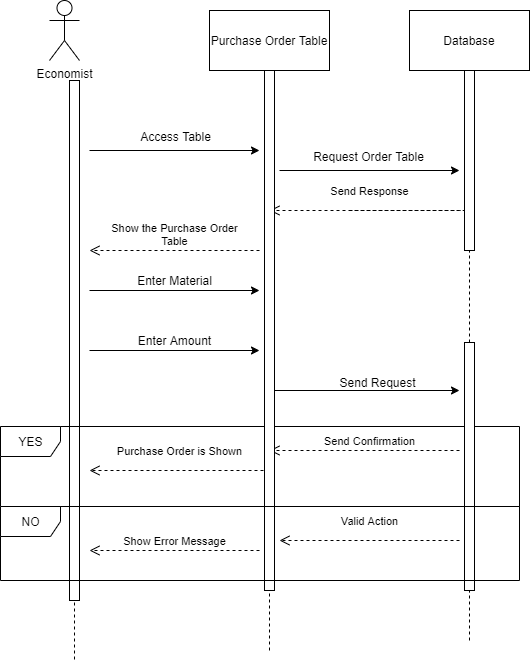

The diagram above was exported from draw.io. Its source (the exported page's mxGraphModel, read from the mxfile embedded in the PNG):
<mxGraphModel dx="1303" dy="700" grid="1" gridSize="10" guides="1" tooltips="1" connect="1" arrows="1" fold="1" page="1" pageScale="1" pageWidth="1100" pageHeight="850" background="#ffffff" math="0" shadow="0">
  <root>
    <mxCell id="0" />
    <mxCell id="1" parent="0" />
    <mxCell id="mTQcuRPo3lRnyQBEovRf-1" value="Economist" style="shape=umlActor;verticalLabelPosition=bottom;labelBackgroundColor=#ffffff;verticalAlign=top;html=1;outlineConnect=0;" vertex="1" parent="1">
      <mxGeometry x="80" y="10" width="30" height="60" as="geometry" />
    </mxCell>
    <mxCell id="mTQcuRPo3lRnyQBEovRf-2" value="Purchase Order Table" style="rounded=0;whiteSpace=wrap;html=1;" vertex="1" parent="1">
      <mxGeometry x="240" y="20" width="120" height="60" as="geometry" />
    </mxCell>
    <mxCell id="mTQcuRPo3lRnyQBEovRf-3" value="Database" style="rounded=0;whiteSpace=wrap;html=1;" vertex="1" parent="1">
      <mxGeometry x="440" y="20" width="120" height="60" as="geometry" />
    </mxCell>
    <mxCell id="mTQcuRPo3lRnyQBEovRf-6" value="" style="endArrow=none;dashed=1;html=1;entryX=0.5;entryY=1;entryDx=0;entryDy=0;" edge="1" parent="1" source="mTQcuRPo3lRnyQBEovRf-33" target="mTQcuRPo3lRnyQBEovRf-2">
      <mxGeometry width="50" height="50" relative="1" as="geometry">
        <mxPoint x="300" y="660" as="sourcePoint" />
        <mxPoint x="340" y="180" as="targetPoint" />
      </mxGeometry>
    </mxCell>
    <mxCell id="mTQcuRPo3lRnyQBEovRf-7" value="" style="endArrow=none;dashed=1;html=1;entryX=0.5;entryY=1;entryDx=0;entryDy=0;" edge="1" parent="1" source="mTQcuRPo3lRnyQBEovRf-35" target="mTQcuRPo3lRnyQBEovRf-3">
      <mxGeometry width="50" height="50" relative="1" as="geometry">
        <mxPoint x="500" y="650" as="sourcePoint" />
        <mxPoint x="510" y="94" as="targetPoint" />
      </mxGeometry>
    </mxCell>
    <mxCell id="mTQcuRPo3lRnyQBEovRf-11" value="" style="endArrow=none;dashed=1;html=1;" edge="1" parent="1" source="mTQcuRPo3lRnyQBEovRf-12">
      <mxGeometry width="50" height="50" relative="1" as="geometry">
        <mxPoint x="100" y="90" as="sourcePoint" />
        <mxPoint x="105" y="671" as="targetPoint" />
        <Array as="points">
          <mxPoint x="105" y="220" />
          <mxPoint x="105" y="620" />
        </Array>
      </mxGeometry>
    </mxCell>
    <mxCell id="mTQcuRPo3lRnyQBEovRf-12" value="" style="html=1;points=[];perimeter=orthogonalPerimeter;" vertex="1" parent="1">
      <mxGeometry x="100" y="90" width="10" height="520" as="geometry" />
    </mxCell>
    <mxCell id="mTQcuRPo3lRnyQBEovRf-13" value="" style="endArrow=none;dashed=1;html=1;" edge="1" parent="1" target="mTQcuRPo3lRnyQBEovRf-12">
      <mxGeometry width="50" height="50" relative="1" as="geometry">
        <mxPoint x="100" y="90" as="sourcePoint" />
        <mxPoint x="100" y="671" as="targetPoint" />
      </mxGeometry>
    </mxCell>
    <mxCell id="mTQcuRPo3lRnyQBEovRf-14" value="" style="endArrow=classic;html=1;" edge="1" parent="1">
      <mxGeometry width="50" height="50" relative="1" as="geometry">
        <mxPoint x="120" y="160" as="sourcePoint" />
        <mxPoint x="290" y="160" as="targetPoint" />
      </mxGeometry>
    </mxCell>
    <mxCell id="mTQcuRPo3lRnyQBEovRf-15" value="Show the Purchase Order&lt;br&gt;Table" style="html=1;verticalAlign=bottom;endArrow=open;dashed=1;endSize=8;" edge="1" parent="1">
      <mxGeometry relative="1" as="geometry">
        <mxPoint x="290" y="260" as="sourcePoint" />
        <mxPoint x="120" y="260" as="targetPoint" />
      </mxGeometry>
    </mxCell>
    <mxCell id="mTQcuRPo3lRnyQBEovRf-16" value="" style="endArrow=classic;html=1;" edge="1" parent="1">
      <mxGeometry width="50" height="50" relative="1" as="geometry">
        <mxPoint x="120" y="300" as="sourcePoint" />
        <mxPoint x="290" y="300" as="targetPoint" />
      </mxGeometry>
    </mxCell>
    <mxCell id="mTQcuRPo3lRnyQBEovRf-17" value="" style="endArrow=classic;html=1;" edge="1" parent="1">
      <mxGeometry width="50" height="50" relative="1" as="geometry">
        <mxPoint x="120" y="360" as="sourcePoint" />
        <mxPoint x="290" y="360" as="targetPoint" />
      </mxGeometry>
    </mxCell>
    <mxCell id="mTQcuRPo3lRnyQBEovRf-18" value="Purchase Order is Shown" style="html=1;verticalAlign=bottom;endArrow=open;dashed=1;endSize=8;" edge="1" parent="1">
      <mxGeometry y="-10" relative="1" as="geometry">
        <mxPoint x="300" y="480" as="sourcePoint" />
        <mxPoint x="120" y="480" as="targetPoint" />
        <Array as="points" />
        <mxPoint as="offset" />
      </mxGeometry>
    </mxCell>
    <mxCell id="mTQcuRPo3lRnyQBEovRf-20" value="Show Error Message" style="html=1;verticalAlign=bottom;endArrow=open;dashed=1;endSize=8;" edge="1" parent="1">
      <mxGeometry relative="1" as="geometry">
        <mxPoint x="290" y="560" as="sourcePoint" />
        <mxPoint x="120" y="560" as="targetPoint" />
      </mxGeometry>
    </mxCell>
    <mxCell id="mTQcuRPo3lRnyQBEovRf-21" value="Enter Amount" style="text;html=1;align=center;verticalAlign=middle;resizable=0;points=[];autosize=1;" vertex="1" parent="1">
      <mxGeometry x="160" y="340" width="90" height="20" as="geometry" />
    </mxCell>
    <mxCell id="mTQcuRPo3lRnyQBEovRf-22" value="Enter Material" style="text;html=1;align=center;verticalAlign=middle;resizable=0;points=[];autosize=1;" vertex="1" parent="1">
      <mxGeometry x="160" y="280" width="90" height="20" as="geometry" />
    </mxCell>
    <mxCell id="mTQcuRPo3lRnyQBEovRf-24" value="Access Table" style="text;html=1;align=center;verticalAlign=middle;resizable=0;points=[];autosize=1;" vertex="1" parent="1">
      <mxGeometry x="161" y="136" width="90" height="20" as="geometry" />
    </mxCell>
    <mxCell id="mTQcuRPo3lRnyQBEovRf-25" value="" style="endArrow=classic;html=1;" edge="1" parent="1">
      <mxGeometry width="50" height="50" relative="1" as="geometry">
        <mxPoint x="310" y="180" as="sourcePoint" />
        <mxPoint x="490" y="180" as="targetPoint" />
      </mxGeometry>
    </mxCell>
    <mxCell id="mTQcuRPo3lRnyQBEovRf-26" value="Request Order Table" style="text;html=1;align=center;verticalAlign=middle;resizable=0;points=[];autosize=1;" vertex="1" parent="1">
      <mxGeometry x="334" y="156" width="130" height="20" as="geometry" />
    </mxCell>
    <mxCell id="mTQcuRPo3lRnyQBEovRf-27" value="Send Response" style="html=1;verticalAlign=bottom;endArrow=open;dashed=1;endSize=8;" edge="1" parent="1">
      <mxGeometry x="-0.875" y="10" relative="1" as="geometry">
        <mxPoint x="380" y="220" as="sourcePoint" />
        <mxPoint x="300" y="220" as="targetPoint" />
        <Array as="points">
          <mxPoint x="500" y="220" />
        </Array>
        <mxPoint as="offset" />
      </mxGeometry>
    </mxCell>
    <mxCell id="mTQcuRPo3lRnyQBEovRf-28" value="" style="endArrow=classic;html=1;" edge="1" parent="1">
      <mxGeometry width="50" height="50" relative="1" as="geometry">
        <mxPoint x="300" y="400" as="sourcePoint" />
        <mxPoint x="490" y="400" as="targetPoint" />
      </mxGeometry>
    </mxCell>
    <mxCell id="mTQcuRPo3lRnyQBEovRf-29" value="Send Request" style="text;html=1;align=center;verticalAlign=middle;resizable=0;points=[];autosize=1;" vertex="1" parent="1">
      <mxGeometry x="363" y="382" width="90" height="20" as="geometry" />
    </mxCell>
    <mxCell id="mTQcuRPo3lRnyQBEovRf-30" value="Send Confirmation" style="html=1;verticalAlign=bottom;endArrow=open;dashed=1;endSize=8;" edge="1" parent="1">
      <mxGeometry x="-0.0526" relative="1" as="geometry">
        <mxPoint x="490" y="460" as="sourcePoint" />
        <mxPoint x="300" y="460" as="targetPoint" />
        <mxPoint as="offset" />
      </mxGeometry>
    </mxCell>
    <mxCell id="mTQcuRPo3lRnyQBEovRf-31" value="Valid Action" style="html=1;verticalAlign=bottom;endArrow=open;dashed=1;endSize=8;" edge="1" parent="1">
      <mxGeometry y="-10" relative="1" as="geometry">
        <mxPoint x="490" y="550" as="sourcePoint" />
        <mxPoint x="310" y="550" as="targetPoint" />
        <mxPoint as="offset" />
      </mxGeometry>
    </mxCell>
    <mxCell id="mTQcuRPo3lRnyQBEovRf-32" value="YES" style="shape=umlFrame;whiteSpace=wrap;html=1;" vertex="1" parent="1">
      <mxGeometry x="31" y="436" width="519" height="80" as="geometry" />
    </mxCell>
    <mxCell id="mTQcuRPo3lRnyQBEovRf-33" value="" style="html=1;points=[];perimeter=orthogonalPerimeter;" vertex="1" parent="1">
      <mxGeometry x="295" y="80" width="10" height="520" as="geometry" />
    </mxCell>
    <mxCell id="mTQcuRPo3lRnyQBEovRf-34" value="" style="endArrow=none;dashed=1;html=1;entryX=0.5;entryY=1;entryDx=0;entryDy=0;" edge="1" parent="1" target="mTQcuRPo3lRnyQBEovRf-33">
      <mxGeometry width="50" height="50" relative="1" as="geometry">
        <mxPoint x="300" y="660" as="sourcePoint" />
        <mxPoint x="300" y="80" as="targetPoint" />
      </mxGeometry>
    </mxCell>
    <mxCell id="mTQcuRPo3lRnyQBEovRf-35" value="" style="html=1;points=[];perimeter=orthogonalPerimeter;" vertex="1" parent="1">
      <mxGeometry x="495" y="80" width="10" height="180" as="geometry" />
    </mxCell>
    <mxCell id="mTQcuRPo3lRnyQBEovRf-36" value="" style="endArrow=none;dashed=1;html=1;entryX=0.5;entryY=1;entryDx=0;entryDy=0;" edge="1" parent="1" source="mTQcuRPo3lRnyQBEovRf-38" target="mTQcuRPo3lRnyQBEovRf-35">
      <mxGeometry width="50" height="50" relative="1" as="geometry">
        <mxPoint x="500" y="650" as="sourcePoint" />
        <mxPoint x="500" y="80" as="targetPoint" />
      </mxGeometry>
    </mxCell>
    <mxCell id="mTQcuRPo3lRnyQBEovRf-38" value="" style="html=1;points=[];perimeter=orthogonalPerimeter;" vertex="1" parent="1">
      <mxGeometry x="495" y="352" width="10" height="248" as="geometry" />
    </mxCell>
    <mxCell id="mTQcuRPo3lRnyQBEovRf-39" value="" style="endArrow=none;dashed=1;html=1;entryX=0.5;entryY=1;entryDx=0;entryDy=0;" edge="1" parent="1" target="mTQcuRPo3lRnyQBEovRf-38">
      <mxGeometry width="50" height="50" relative="1" as="geometry">
        <mxPoint x="500" y="650" as="sourcePoint" />
        <mxPoint x="500" y="260" as="targetPoint" />
      </mxGeometry>
    </mxCell>
    <mxCell id="mTQcuRPo3lRnyQBEovRf-45" value="NO" style="shape=umlFrame;whiteSpace=wrap;html=1;" vertex="1" parent="1">
      <mxGeometry x="31" y="516" width="519" height="74" as="geometry" />
    </mxCell>
  </root>
</mxGraphModel>